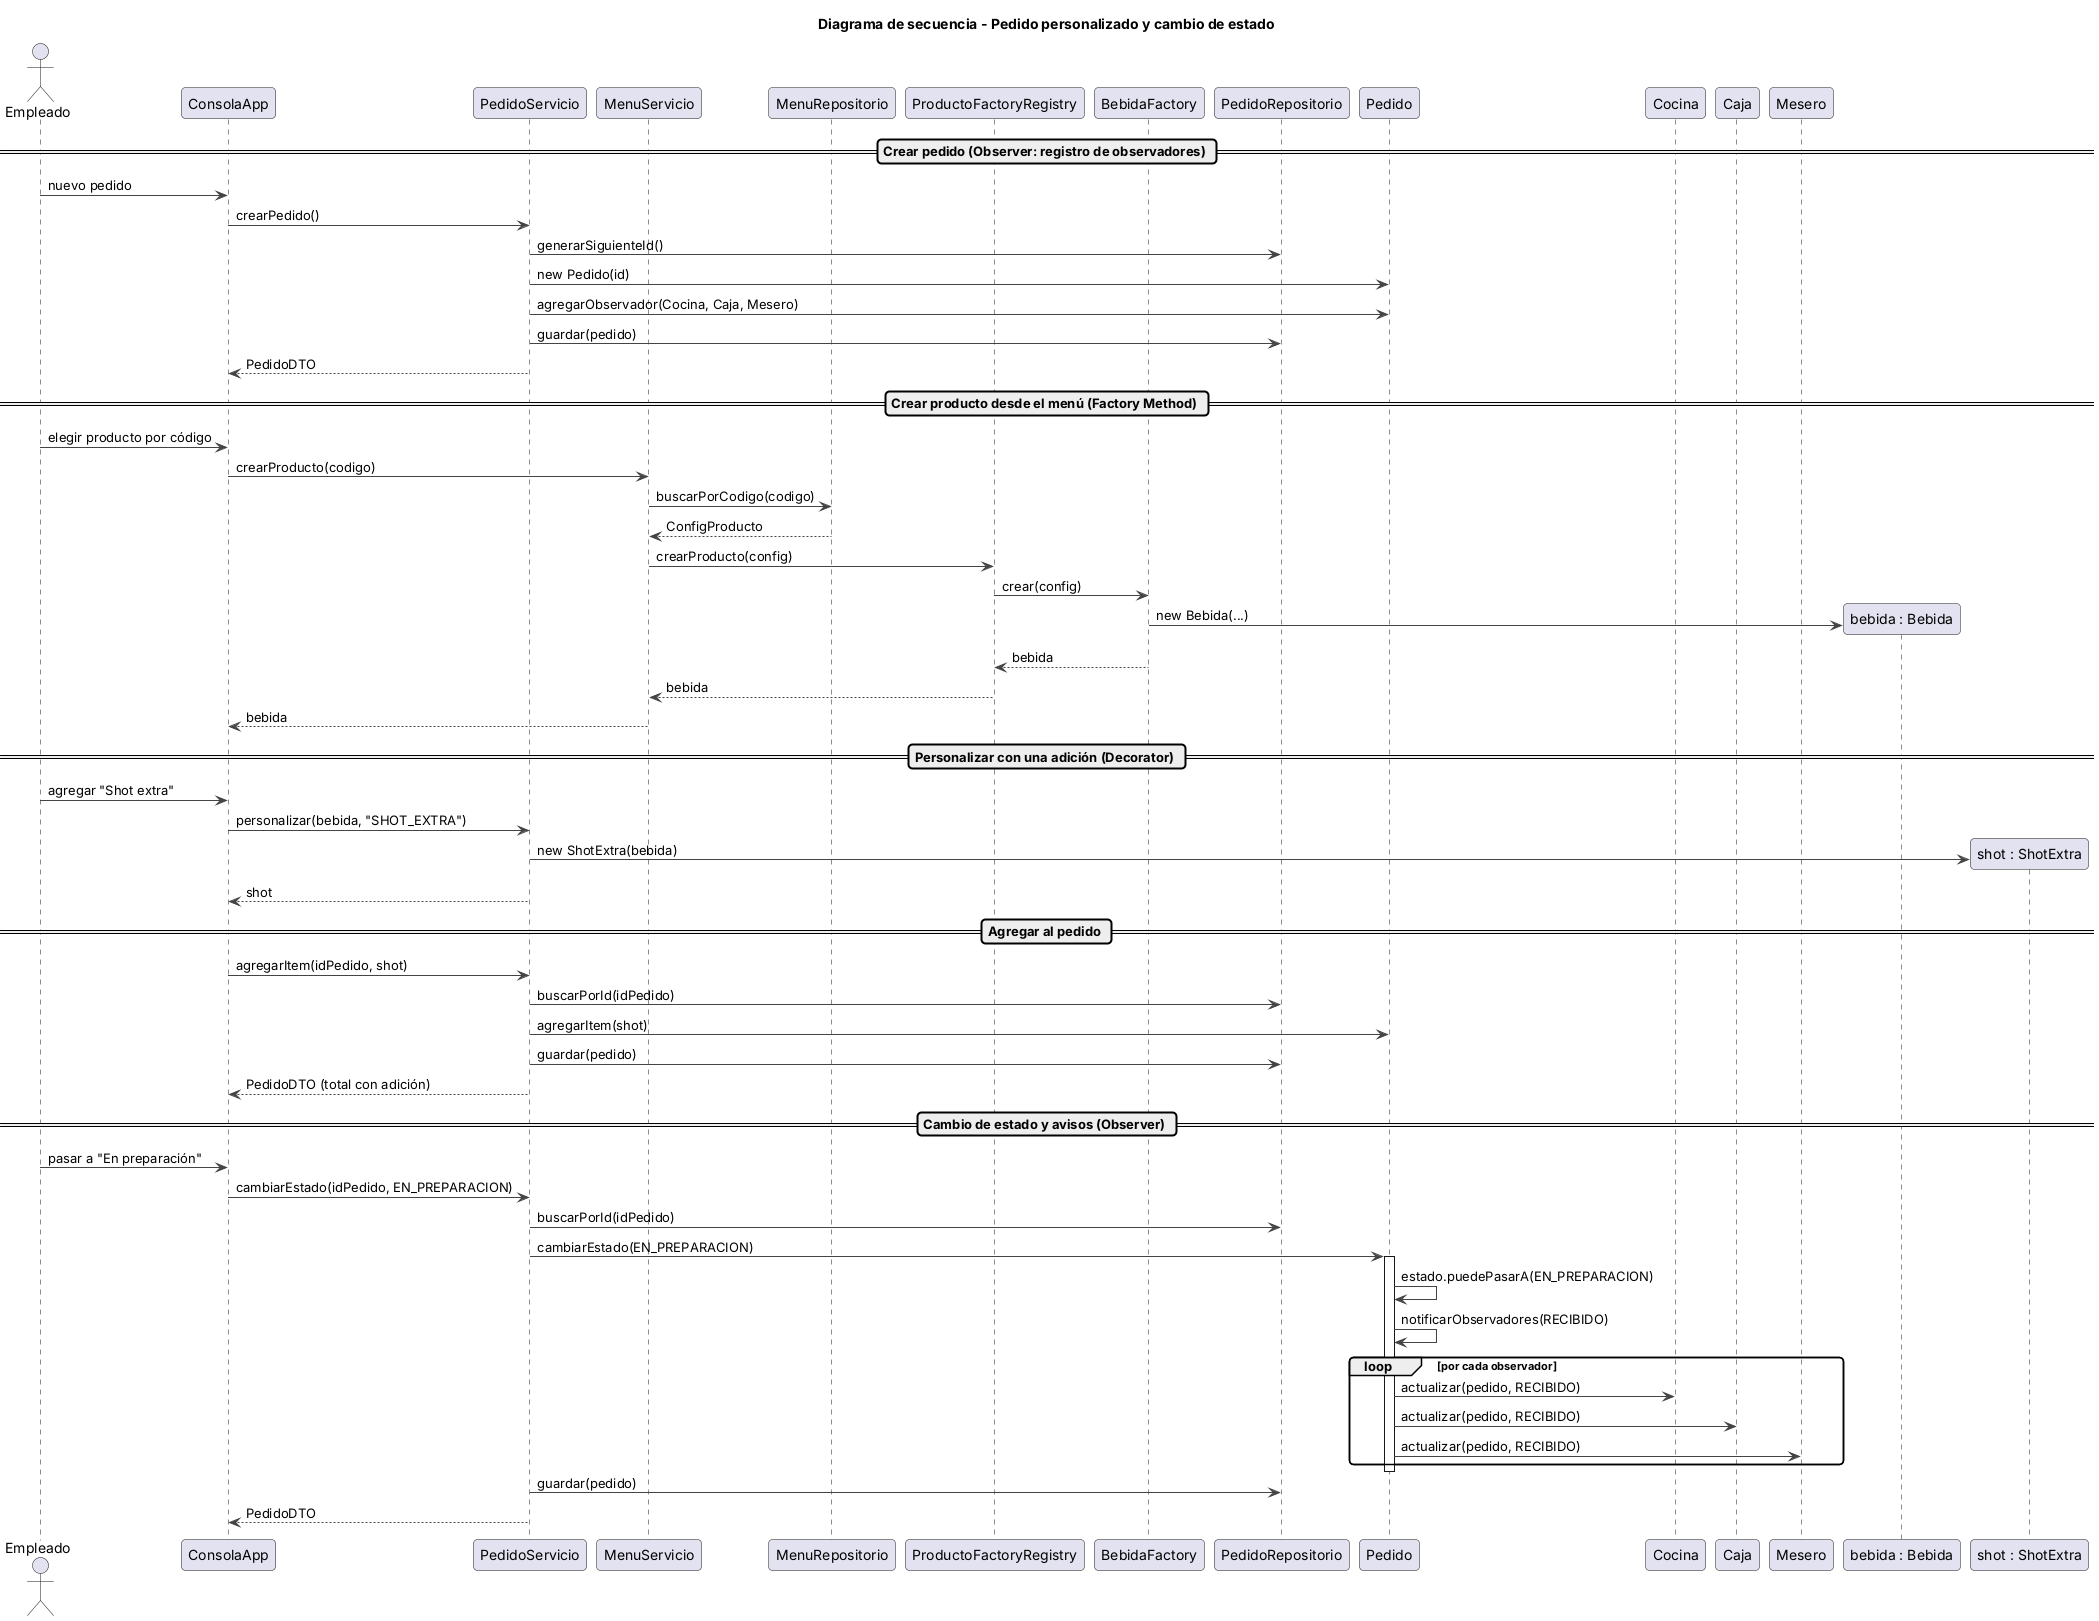

The diagram above was rendered by PlantUML. Its source (embedded in the PNG):
@startuml
!include common.iuml
title Diagrama de secuencia - Pedido personalizado y cambio de estado
skinparam sequenceMessageAlign left

actor Empleado
participant ConsolaApp
participant PedidoServicio
participant MenuServicio
participant MenuRepositorio as MenuRepo
participant ProductoFactoryRegistry as Registry
participant BebidaFactory
participant PedidoRepositorio as PedidoRepo
participant Pedido
participant Cocina
participant Caja
participant Mesero

== Crear pedido (Observer: registro de observadores) ==
Empleado -> ConsolaApp : nuevo pedido
ConsolaApp -> PedidoServicio : crearPedido()
PedidoServicio -> PedidoRepo : generarSiguienteId()
PedidoServicio -> Pedido : new Pedido(id)
PedidoServicio -> Pedido : agregarObservador(Cocina, Caja, Mesero)
PedidoServicio -> PedidoRepo : guardar(pedido)
PedidoServicio --> ConsolaApp : PedidoDTO

== Crear producto desde el menú (Factory Method) ==
Empleado -> ConsolaApp : elegir producto por código
ConsolaApp -> MenuServicio : crearProducto(codigo)
MenuServicio -> MenuRepo : buscarPorCodigo(codigo)
MenuRepo --> MenuServicio : ConfigProducto
MenuServicio -> Registry : crearProducto(config)
Registry -> BebidaFactory : crear(config)
create "bebida : Bebida" as Bebida
BebidaFactory -> Bebida : new Bebida(...)
BebidaFactory --> Registry : bebida
Registry --> MenuServicio : bebida
MenuServicio --> ConsolaApp : bebida

== Personalizar con una adición (Decorator) ==
Empleado -> ConsolaApp : agregar "Shot extra"
ConsolaApp -> PedidoServicio : personalizar(bebida, "SHOT_EXTRA")
create "shot : ShotExtra" as Shot
PedidoServicio -> Shot : new ShotExtra(bebida)
PedidoServicio --> ConsolaApp : shot

== Agregar al pedido ==
ConsolaApp -> PedidoServicio : agregarItem(idPedido, shot)
PedidoServicio -> PedidoRepo : buscarPorId(idPedido)
PedidoServicio -> Pedido : agregarItem(shot)
PedidoServicio -> PedidoRepo : guardar(pedido)
PedidoServicio --> ConsolaApp : PedidoDTO (total con adición)

== Cambio de estado y avisos (Observer) ==
Empleado -> ConsolaApp : pasar a "En preparación"
ConsolaApp -> PedidoServicio : cambiarEstado(idPedido, EN_PREPARACION)
PedidoServicio -> PedidoRepo : buscarPorId(idPedido)
PedidoServicio -> Pedido : cambiarEstado(EN_PREPARACION)
activate Pedido
Pedido -> Pedido : estado.puedePasarA(EN_PREPARACION)
Pedido -> Pedido : notificarObservadores(RECIBIDO)
loop por cada observador
  Pedido -> Cocina : actualizar(pedido, RECIBIDO)
  Pedido -> Caja : actualizar(pedido, RECIBIDO)
  Pedido -> Mesero : actualizar(pedido, RECIBIDO)
end
deactivate Pedido
PedidoServicio -> PedidoRepo : guardar(pedido)
PedidoServicio --> ConsolaApp : PedidoDTO
@enduml